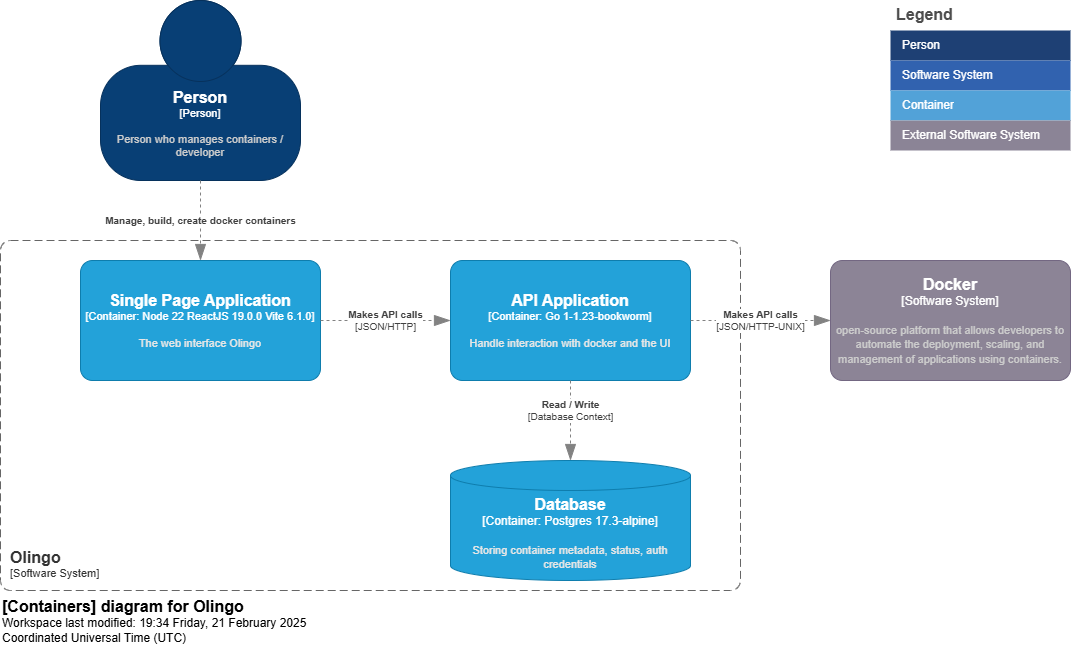

The diagram above was exported from draw.io. Its source (the exported page's mxGraphModel, read from the mxfile embedded in the PNG):
<mxGraphModel dx="1434" dy="1907" grid="1" gridSize="10" guides="1" tooltips="1" connect="1" arrows="1" fold="1" page="1" pageScale="1" pageWidth="827" pageHeight="1169" math="0" shadow="0">
  <root>
    <mxCell id="0" />
    <mxCell id="1" parent="0" />
    <object placeholders="1" c4Name="Olingo" c4Type="SystemScopeBoundary" c4Application="Software System" label="&lt;font style=&quot;font-size: 16px&quot;&gt;&lt;b&gt;&lt;div style=&quot;text-align: left&quot;&gt;%c4Name%&lt;/div&gt;&lt;/b&gt;&lt;/font&gt;&lt;div style=&quot;text-align: left&quot;&gt;[%c4Application%]&lt;/div&gt;" id="H9UhEvLOwUjeUs0xvr5a-1">
      <mxCell style="rounded=1;fontSize=11;whiteSpace=wrap;html=1;dashed=1;arcSize=20;fillColor=none;strokeColor=#666666;fontColor=#333333;labelBackgroundColor=none;align=left;verticalAlign=bottom;labelBorderColor=none;spacingTop=0;spacing=10;dashPattern=8 4;metaEdit=1;rotatable=0;perimeter=rectanglePerimeter;noLabel=0;labelPadding=0;allowArrows=0;connectable=0;expand=0;recursiveResize=0;editable=1;pointerEvents=0;absoluteArcSize=1;points=[[0.25,0,0],[0.5,0,0],[0.75,0,0],[1,0.25,0],[1,0.5,0],[1,0.75,0],[0.75,1,0],[0.5,1,0],[0.25,1,0],[0,0.75,0],[0,0.5,0],[0,0.25,0]];" vertex="1" parent="1">
        <mxGeometry y="140" width="740" height="350" as="geometry" />
      </mxCell>
    </object>
    <object placeholders="1" c4Name="Single Page Application" c4Type="Container" c4Technology="Node 22 ReactJS 19.0.0 Vite 6.1.0" c4Description="The web interface Olingo" label="&lt;font style=&quot;font-size: 16px&quot;&gt;&lt;b&gt;%c4Name%&lt;/b&gt;&lt;/font&gt;&lt;div&gt;[%c4Type%: %c4Technology%]&lt;/div&gt;&lt;br&gt;&lt;div&gt;&lt;font style=&quot;font-size: 11px&quot;&gt;&lt;font color=&quot;#E6E6E6&quot;&gt;%c4Description%&lt;/font&gt;&lt;/div&gt;" id="H9UhEvLOwUjeUs0xvr5a-2">
      <mxCell style="rounded=1;whiteSpace=wrap;html=1;fontSize=11;labelBackgroundColor=none;fillColor=#23A2D9;fontColor=#ffffff;align=center;arcSize=10;strokeColor=#0E7DAD;metaEdit=1;resizable=0;points=[[0.25,0,0],[0.5,0,0],[0.75,0,0],[1,0.25,0],[1,0.5,0],[1,0.75,0],[0.75,1,0],[0.5,1,0],[0.25,1,0],[0,0.75,0],[0,0.5,0],[0,0.25,0]];" vertex="1" parent="1">
        <mxGeometry x="80" y="160" width="240" height="120" as="geometry" />
      </mxCell>
    </object>
    <object placeholders="1" c4Name="Database" c4Type="Container" c4Technology="Postgres 17.3-alpine" c4Description="Storing container metadata, status, auth credentials" label="&lt;font style=&quot;font-size: 16px&quot;&gt;&lt;b&gt;%c4Name%&lt;/b&gt;&lt;/font&gt;&lt;div&gt;[%c4Type%:&amp;nbsp;%c4Technology%]&lt;/div&gt;&lt;br&gt;&lt;div&gt;&lt;font style=&quot;font-size: 11px&quot;&gt;&lt;font color=&quot;#E6E6E6&quot;&gt;%c4Description%&lt;/font&gt;&lt;/div&gt;" id="H9UhEvLOwUjeUs0xvr5a-3">
      <mxCell style="shape=cylinder3;size=15;whiteSpace=wrap;html=1;boundedLbl=1;rounded=0;labelBackgroundColor=none;fillColor=#23A2D9;fontSize=12;fontColor=#ffffff;align=center;strokeColor=#0E7DAD;metaEdit=1;points=[[0.5,0,0],[1,0.25,0],[1,0.5,0],[1,0.75,0],[0.5,1,0],[0,0.75,0],[0,0.5,0],[0,0.25,0]];resizable=0;" vertex="1" parent="1">
        <mxGeometry x="450" y="360" width="240" height="120" as="geometry" />
      </mxCell>
    </object>
    <object placeholders="1" c4Name="API Application" c4Type="Container" c4Technology="Go 1-1.23-bookworm" c4Description="Handle interaction with docker and the UI" label="&lt;font style=&quot;font-size: 16px&quot;&gt;&lt;b&gt;%c4Name%&lt;/b&gt;&lt;/font&gt;&lt;div&gt;[%c4Type%: %c4Technology%]&lt;/div&gt;&lt;br&gt;&lt;div&gt;&lt;font style=&quot;font-size: 11px&quot;&gt;&lt;font color=&quot;#E6E6E6&quot;&gt;%c4Description%&lt;/font&gt;&lt;/div&gt;" id="H9UhEvLOwUjeUs0xvr5a-4">
      <mxCell style="rounded=1;whiteSpace=wrap;html=1;fontSize=11;labelBackgroundColor=none;fillColor=#23A2D9;fontColor=#ffffff;align=center;arcSize=10;strokeColor=#0E7DAD;metaEdit=1;resizable=0;points=[[0.25,0,0],[0.5,0,0],[0.75,0,0],[1,0.25,0],[1,0.5,0],[1,0.75,0],[0.75,1,0],[0.5,1,0],[0.25,1,0],[0,0.75,0],[0,0.5,0],[0,0.25,0]];" vertex="1" parent="1">
        <mxGeometry x="450" y="160" width="240" height="120" as="geometry" />
      </mxCell>
    </object>
    <object placeholders="1" c4Name="Person" c4Type="Person" c4Description="Person who manages containers / developer" label="&lt;font style=&quot;font-size: 16px&quot;&gt;&lt;b&gt;%c4Name%&lt;/b&gt;&lt;/font&gt;&lt;div&gt;[%c4Type%]&lt;/div&gt;&lt;br&gt;&lt;div&gt;&lt;font style=&quot;font-size: 11px&quot;&gt;&lt;font color=&quot;#cccccc&quot;&gt;%c4Description%&lt;/font&gt;&lt;/div&gt;" id="OpcO97p6Zr2d7MS1gu7o-1">
      <mxCell style="html=1;fontSize=11;dashed=0;whiteSpace=wrap;fillColor=#083F75;strokeColor=#06315C;fontColor=#ffffff;shape=mxgraph.c4.person2;align=center;metaEdit=1;points=[[0.5,0,0],[1,0.5,0],[1,0.75,0],[0.75,1,0],[0.5,1,0],[0.25,1,0],[0,0.75,0],[0,0.5,0]];resizable=0;" vertex="1" parent="1">
        <mxGeometry x="100" y="-100" width="200" height="180" as="geometry" />
      </mxCell>
    </object>
    <object placeholders="1" c4Name="Docker" c4Type="Software System" c4Description="open-source platform that allows developers to automate the deployment, scaling, and management of applications using containers." label="&lt;font style=&quot;font-size: 16px&quot;&gt;&lt;b&gt;%c4Name%&lt;/b&gt;&lt;/font&gt;&lt;div&gt;[%c4Type%]&lt;/div&gt;&lt;br&gt;&lt;div&gt;&lt;font style=&quot;font-size: 11px&quot;&gt;&lt;font color=&quot;#cccccc&quot;&gt;%c4Description%&lt;/font&gt;&lt;/div&gt;" id="7eTD639LlKOCzaczYRna-1">
      <mxCell style="rounded=1;whiteSpace=wrap;html=1;labelBackgroundColor=none;fillColor=#8C8496;fontColor=#ffffff;align=center;arcSize=10;strokeColor=#736782;metaEdit=1;resizable=0;points=[[0.25,0,0],[0.5,0,0],[0.75,0,0],[1,0.25,0],[1,0.5,0],[1,0.75,0],[0.75,1,0],[0.5,1,0],[0.25,1,0],[0,0.75,0],[0,0.5,0],[0,0.25,0]];" vertex="1" parent="1">
        <mxGeometry x="830" y="160" width="240" height="120" as="geometry" />
      </mxCell>
    </object>
    <object placeholders="1" c4Type="Relationship" c4Technology="Database Context" c4Description="Read / Write" label="&lt;div style=&quot;text-align: left&quot;&gt;&lt;div style=&quot;text-align: center&quot;&gt;&lt;b&gt;%c4Description%&lt;/b&gt;&lt;/div&gt;&lt;div style=&quot;text-align: center&quot;&gt;[%c4Technology%]&lt;/div&gt;&lt;/div&gt;" id="7eTD639LlKOCzaczYRna-3">
      <mxCell style="endArrow=blockThin;html=1;fontSize=10;fontColor=#404040;strokeWidth=1;endFill=1;strokeColor=#828282;elbow=vertical;metaEdit=1;endSize=14;startSize=14;jumpStyle=arc;jumpSize=16;rounded=0;edgeStyle=orthogonalEdgeStyle;exitX=0.5;exitY=1;exitDx=0;exitDy=0;exitPerimeter=0;entryX=0.5;entryY=0;entryDx=0;entryDy=0;entryPerimeter=0;dashed=1;" edge="1" parent="1" source="H9UhEvLOwUjeUs0xvr5a-4" target="H9UhEvLOwUjeUs0xvr5a-3">
        <mxGeometry x="-0.25" width="240" relative="1" as="geometry">
          <mxPoint x="400" y="300" as="sourcePoint" />
          <mxPoint x="640" y="300" as="targetPoint" />
          <mxPoint as="offset" />
        </mxGeometry>
      </mxCell>
    </object>
    <object placeholders="1" c4Type="Relationship" c4Description="Manage, build, create docker containers" label="&lt;div style=&quot;text-align: left&quot;&gt;&lt;div style=&quot;text-align: center&quot;&gt;&lt;b&gt;%c4Description%&lt;/b&gt;&lt;/div&gt;" id="JgjCRJPZ4KSSlJm18rAN-1">
      <mxCell style="endArrow=blockThin;html=1;fontSize=10;fontColor=#404040;strokeWidth=1;endFill=1;strokeColor=#828282;elbow=vertical;metaEdit=1;endSize=14;startSize=14;jumpStyle=arc;jumpSize=16;rounded=0;edgeStyle=orthogonalEdgeStyle;exitX=0.5;exitY=1;exitDx=0;exitDy=0;exitPerimeter=0;dashed=1;" edge="1" parent="1" source="OpcO97p6Zr2d7MS1gu7o-1">
        <mxGeometry width="240" relative="1" as="geometry">
          <mxPoint x="260" y="200" as="sourcePoint" />
          <mxPoint x="200" y="160" as="targetPoint" />
        </mxGeometry>
      </mxCell>
    </object>
    <object placeholders="1" c4Type="Relationship" c4Technology="JSON/HTTP" c4Description="Makes API calls" label="&lt;div style=&quot;text-align: left&quot;&gt;&lt;div style=&quot;text-align: center&quot;&gt;&lt;b&gt;%c4Description%&lt;/b&gt;&lt;/div&gt;&lt;div style=&quot;text-align: center&quot;&gt;[%c4Technology%]&lt;/div&gt;&lt;/div&gt;" id="JgjCRJPZ4KSSlJm18rAN-2">
      <mxCell style="endArrow=blockThin;html=1;fontSize=10;fontColor=#404040;strokeWidth=1;endFill=1;strokeColor=#828282;elbow=vertical;metaEdit=1;endSize=14;startSize=14;jumpStyle=arc;jumpSize=16;rounded=0;edgeStyle=orthogonalEdgeStyle;exitX=1;exitY=0.5;exitDx=0;exitDy=0;exitPerimeter=0;entryX=0;entryY=0.5;entryDx=0;entryDy=0;entryPerimeter=0;dashed=1;" edge="1" parent="1" source="H9UhEvLOwUjeUs0xvr5a-2" target="H9UhEvLOwUjeUs0xvr5a-4">
        <mxGeometry width="240" relative="1" as="geometry">
          <mxPoint x="440" y="280" as="sourcePoint" />
          <mxPoint x="680" y="280" as="targetPoint" />
        </mxGeometry>
      </mxCell>
    </object>
    <object placeholders="1" c4Type="Relationship" c4Technology="JSON/HTTP-UNIX" c4Description="Makes API calls" label="&lt;div style=&quot;text-align: left&quot;&gt;&lt;div style=&quot;text-align: center&quot;&gt;&lt;b&gt;%c4Description%&lt;/b&gt;&lt;/div&gt;&lt;div style=&quot;text-align: center&quot;&gt;[%c4Technology%]&lt;/div&gt;&lt;/div&gt;" id="JgjCRJPZ4KSSlJm18rAN-6">
      <mxCell style="endArrow=blockThin;html=1;fontSize=10;fontColor=#404040;strokeWidth=1;endFill=1;strokeColor=#828282;elbow=vertical;metaEdit=1;endSize=14;startSize=14;jumpStyle=arc;jumpSize=16;rounded=0;edgeStyle=orthogonalEdgeStyle;exitX=1;exitY=0.5;exitDx=0;exitDy=0;exitPerimeter=0;entryX=0;entryY=0.5;entryDx=0;entryDy=0;entryPerimeter=0;dashed=1;" edge="1" parent="1" source="H9UhEvLOwUjeUs0xvr5a-4" target="7eTD639LlKOCzaczYRna-1">
        <mxGeometry width="240" relative="1" as="geometry">
          <mxPoint x="440" y="280" as="sourcePoint" />
          <mxPoint x="680" y="280" as="targetPoint" />
        </mxGeometry>
      </mxCell>
    </object>
    <object placeholders="1" c4Name="[Containers] diagram for Olingo" c4Type="ContainerDiagramTitle" c4Description="Workspace last modified: 19:34 Friday, 21 February 2025&#10;Coordinated Universal Time (UTC)" label="&lt;font style=&quot;font-size: 16px&quot;&gt;&lt;b&gt;&lt;div style=&quot;text-align: left&quot;&gt;%c4Name%&lt;/div&gt;&lt;/b&gt;&lt;/font&gt;&lt;div style=&quot;text-align: left&quot;&gt;%c4Description%&lt;/div&gt;" id="2NEJh2qepWzJk3iBAE6Z-1">
      <mxCell style="text;html=1;strokeColor=none;fillColor=none;align=left;verticalAlign=top;whiteSpace=wrap;rounded=0;metaEdit=1;allowArrows=0;resizable=1;rotatable=0;connectable=0;recursiveResize=0;expand=0;pointerEvents=0;points=[[0.25,0,0],[0.5,0,0],[0.75,0,0],[1,0.25,0],[1,0.5,0],[1,0.75,0],[0.75,1,0],[0.5,1,0],[0.25,1,0],[0,0.75,0],[0,0.5,0],[0,0.25,0]];" vertex="1" parent="1">
        <mxGeometry y="490" width="310" height="40" as="geometry" />
      </mxCell>
    </object>
    <mxCell id="DTT4CUvccqj0oF6rLkbB-1" value="Legend" style="shape=table;startSize=30;container=1;collapsible=0;childLayout=tableLayout;fontSize=16;align=left;verticalAlign=top;fillColor=none;strokeColor=none;fontColor=#4D4D4D;fontStyle=1;spacingLeft=6;spacing=0;resizable=0;" vertex="1" parent="1">
      <mxGeometry x="890" y="-100" width="180" height="150" as="geometry" />
    </mxCell>
    <mxCell id="DTT4CUvccqj0oF6rLkbB-2" value="" style="shape=tableRow;horizontal=0;startSize=0;swimlaneHead=0;swimlaneBody=0;strokeColor=inherit;top=0;left=0;bottom=0;right=0;collapsible=0;dropTarget=0;fillColor=none;points=[[0,0.5],[1,0.5]];portConstraint=eastwest;fontSize=12;" vertex="1" parent="DTT4CUvccqj0oF6rLkbB-1">
      <mxGeometry y="30" width="180" height="30" as="geometry" />
    </mxCell>
    <mxCell id="DTT4CUvccqj0oF6rLkbB-3" value="Person" style="shape=partialRectangle;html=1;whiteSpace=wrap;connectable=0;strokeColor=inherit;overflow=hidden;fillColor=#1E4074;top=0;left=0;bottom=0;right=0;pointerEvents=1;fontSize=12;align=left;fontColor=#FFFFFF;gradientColor=none;spacingLeft=10;spacingRight=4;" vertex="1" parent="DTT4CUvccqj0oF6rLkbB-2">
      <mxGeometry width="180" height="30" as="geometry">
        <mxRectangle width="180" height="30" as="alternateBounds" />
      </mxGeometry>
    </mxCell>
    <mxCell id="DTT4CUvccqj0oF6rLkbB-4" value="" style="shape=tableRow;horizontal=0;startSize=0;swimlaneHead=0;swimlaneBody=0;strokeColor=inherit;top=0;left=0;bottom=0;right=0;collapsible=0;dropTarget=0;fillColor=none;points=[[0,0.5],[1,0.5]];portConstraint=eastwest;fontSize=12;" vertex="1" parent="DTT4CUvccqj0oF6rLkbB-1">
      <mxGeometry y="60" width="180" height="30" as="geometry" />
    </mxCell>
    <mxCell id="DTT4CUvccqj0oF6rLkbB-5" value="Software System" style="shape=partialRectangle;html=1;whiteSpace=wrap;connectable=0;strokeColor=inherit;overflow=hidden;fillColor=#3162AF;top=0;left=0;bottom=0;right=0;pointerEvents=1;fontSize=12;align=left;fontColor=#FFFFFF;gradientColor=none;spacingLeft=10;spacingRight=4;" vertex="1" parent="DTT4CUvccqj0oF6rLkbB-4">
      <mxGeometry width="180" height="30" as="geometry">
        <mxRectangle width="180" height="30" as="alternateBounds" />
      </mxGeometry>
    </mxCell>
    <mxCell id="DTT4CUvccqj0oF6rLkbB-6" value="" style="shape=tableRow;horizontal=0;startSize=0;swimlaneHead=0;swimlaneBody=0;strokeColor=inherit;top=0;left=0;bottom=0;right=0;collapsible=0;dropTarget=0;fillColor=none;points=[[0,0.5],[1,0.5]];portConstraint=eastwest;fontSize=12;" vertex="1" parent="DTT4CUvccqj0oF6rLkbB-1">
      <mxGeometry y="90" width="180" height="30" as="geometry" />
    </mxCell>
    <mxCell id="DTT4CUvccqj0oF6rLkbB-7" value="Container" style="shape=partialRectangle;html=1;whiteSpace=wrap;connectable=0;strokeColor=inherit;overflow=hidden;fillColor=#52a2d8;top=0;left=0;bottom=0;right=0;pointerEvents=1;fontSize=12;align=left;fontColor=#FFFFFF;gradientColor=none;spacingLeft=10;spacingRight=4;" vertex="1" parent="DTT4CUvccqj0oF6rLkbB-6">
      <mxGeometry width="180" height="30" as="geometry">
        <mxRectangle width="180" height="30" as="alternateBounds" />
      </mxGeometry>
    </mxCell>
    <mxCell id="DTT4CUvccqj0oF6rLkbB-12" value="" style="shape=tableRow;horizontal=0;startSize=0;swimlaneHead=0;swimlaneBody=0;strokeColor=inherit;top=0;left=0;bottom=0;right=0;collapsible=0;dropTarget=0;fillColor=none;points=[[0,0.5],[1,0.5]];portConstraint=eastwest;fontSize=12;" vertex="1" parent="DTT4CUvccqj0oF6rLkbB-1">
      <mxGeometry y="120" width="180" height="30" as="geometry" />
    </mxCell>
    <mxCell id="DTT4CUvccqj0oF6rLkbB-13" value="External Software System" style="shape=partialRectangle;html=1;whiteSpace=wrap;connectable=0;strokeColor=inherit;overflow=hidden;fillColor=#8b8496;top=0;left=0;bottom=0;right=0;pointerEvents=1;fontSize=12;align=left;fontColor=#FFFFFF;gradientColor=none;spacingLeft=10;spacingRight=4;" vertex="1" parent="DTT4CUvccqj0oF6rLkbB-12">
      <mxGeometry width="180" height="30" as="geometry">
        <mxRectangle width="180" height="30" as="alternateBounds" />
      </mxGeometry>
    </mxCell>
  </root>
</mxGraphModel>